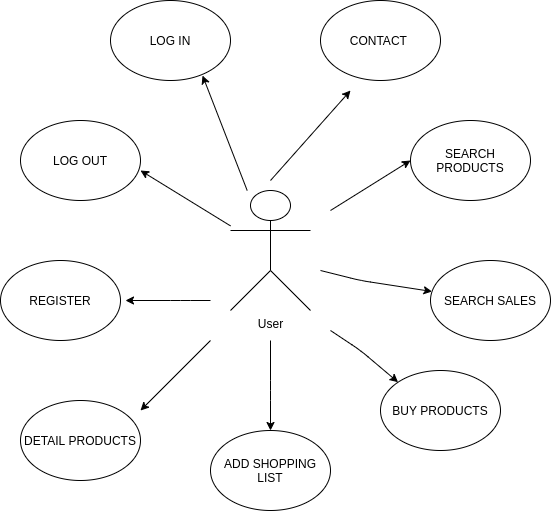

The diagram above was exported from draw.io. Its source (the exported page's mxGraphModel, read from the mxfile embedded in the PNG):
<mxGraphModel dx="1422" dy="700" grid="1" gridSize="10" guides="1" tooltips="1" connect="1" arrows="1" fold="1" page="1" pageScale="1" pageWidth="827" pageHeight="1169" math="0" shadow="0">
  <root>
    <mxCell id="0" />
    <mxCell id="1" parent="0" />
    <mxCell id="YclcrZCN-1c6C7SreHeH-1" value="User" style="shape=umlActor;verticalLabelPosition=bottom;labelBackgroundColor=#ffffff;verticalAlign=top;html=1;outlineConnect=0;" vertex="1" parent="1">
      <mxGeometry x="370" y="280" width="80" height="120" as="geometry" />
    </mxCell>
    <mxCell id="YclcrZCN-1c6C7SreHeH-2" value="LOG IN" style="ellipse;whiteSpace=wrap;html=1;" vertex="1" parent="1">
      <mxGeometry x="250" y="90" width="120" height="80" as="geometry" />
    </mxCell>
    <mxCell id="YclcrZCN-1c6C7SreHeH-3" value="ADD SHOPPING LIST" style="ellipse;whiteSpace=wrap;html=1;" vertex="1" parent="1">
      <mxGeometry x="350" y="520" width="120" height="80" as="geometry" />
    </mxCell>
    <mxCell id="YclcrZCN-1c6C7SreHeH-4" value="SEARCH PRODUCTS" style="ellipse;whiteSpace=wrap;html=1;" vertex="1" parent="1">
      <mxGeometry x="550" y="210" width="120" height="80" as="geometry" />
    </mxCell>
    <mxCell id="YclcrZCN-1c6C7SreHeH-5" value="DETAIL PRODUCTS" style="ellipse;whiteSpace=wrap;html=1;" vertex="1" parent="1">
      <mxGeometry x="160" y="490" width="120" height="80" as="geometry" />
    </mxCell>
    <mxCell id="YclcrZCN-1c6C7SreHeH-6" value="" style="endArrow=classic;html=1;" edge="1" parent="1">
      <mxGeometry width="50" height="50" relative="1" as="geometry">
        <mxPoint x="410" y="270" as="sourcePoint" />
        <mxPoint x="490" y="180" as="targetPoint" />
      </mxGeometry>
    </mxCell>
    <mxCell id="YclcrZCN-1c6C7SreHeH-7" value="" style="endArrow=classic;html=1;entryX=0.5;entryY=0;entryDx=0;entryDy=0;" edge="1" parent="1" target="YclcrZCN-1c6C7SreHeH-3">
      <mxGeometry width="50" height="50" relative="1" as="geometry">
        <mxPoint x="410" y="430" as="sourcePoint" />
        <mxPoint x="560" y="420" as="targetPoint" />
        <Array as="points">
          <mxPoint x="410" y="480" />
        </Array>
      </mxGeometry>
    </mxCell>
    <mxCell id="YclcrZCN-1c6C7SreHeH-8" value="" style="endArrow=classic;html=1;" edge="1" parent="1">
      <mxGeometry width="50" height="50" relative="1" as="geometry">
        <mxPoint x="350" y="430" as="sourcePoint" />
        <mxPoint x="280" y="500" as="targetPoint" />
      </mxGeometry>
    </mxCell>
    <mxCell id="YclcrZCN-1c6C7SreHeH-9" value="" style="endArrow=classic;html=1;entryX=0;entryY=0.5;entryDx=0;entryDy=0;" edge="1" parent="1" target="YclcrZCN-1c6C7SreHeH-4">
      <mxGeometry width="50" height="50" relative="1" as="geometry">
        <mxPoint x="470" y="300" as="sourcePoint" />
        <mxPoint x="460" y="280" as="targetPoint" />
      </mxGeometry>
    </mxCell>
    <mxCell id="YclcrZCN-1c6C7SreHeH-10" value="SEARCH SALES" style="ellipse;whiteSpace=wrap;html=1;" vertex="1" parent="1">
      <mxGeometry x="570" y="350" width="120" height="80" as="geometry" />
    </mxCell>
    <mxCell id="YclcrZCN-1c6C7SreHeH-11" value="LOG OUT" style="ellipse;whiteSpace=wrap;html=1;" vertex="1" parent="1">
      <mxGeometry x="160" y="210" width="120" height="80" as="geometry" />
    </mxCell>
    <mxCell id="YclcrZCN-1c6C7SreHeH-12" value="" style="endArrow=classic;html=1;entryX=1;entryY=0.5;entryDx=0;entryDy=0;" edge="1" parent="1" source="YclcrZCN-1c6C7SreHeH-1">
      <mxGeometry width="50" height="50" relative="1" as="geometry">
        <mxPoint x="360" y="180" as="sourcePoint" />
        <mxPoint x="280" y="260" as="targetPoint" />
      </mxGeometry>
    </mxCell>
    <mxCell id="YclcrZCN-1c6C7SreHeH-13" value="" style="endArrow=classic;html=1;" edge="1" parent="1" target="YclcrZCN-1c6C7SreHeH-10">
      <mxGeometry width="50" height="50" relative="1" as="geometry">
        <mxPoint x="460" y="360" as="sourcePoint" />
        <mxPoint x="550" y="250" as="targetPoint" />
        <Array as="points">
          <mxPoint x="500" y="370" />
        </Array>
      </mxGeometry>
    </mxCell>
    <mxCell id="YclcrZCN-1c6C7SreHeH-16" value="REGISTER" style="ellipse;whiteSpace=wrap;html=1;" vertex="1" parent="1">
      <mxGeometry x="140" y="350" width="120" height="80" as="geometry" />
    </mxCell>
    <mxCell id="YclcrZCN-1c6C7SreHeH-17" value="BUY PRODUCTS" style="ellipse;whiteSpace=wrap;html=1;" vertex="1" parent="1">
      <mxGeometry x="520" y="460" width="120" height="80" as="geometry" />
    </mxCell>
    <mxCell id="YclcrZCN-1c6C7SreHeH-18" value="" style="endArrow=classic;html=1;entryX=0;entryY=0;entryDx=0;entryDy=0;" edge="1" parent="1" target="YclcrZCN-1c6C7SreHeH-17">
      <mxGeometry width="50" height="50" relative="1" as="geometry">
        <mxPoint x="470" y="420" as="sourcePoint" />
        <mxPoint x="500" y="480" as="targetPoint" />
        <Array as="points">
          <mxPoint x="500" y="440" />
        </Array>
      </mxGeometry>
    </mxCell>
    <mxCell id="YclcrZCN-1c6C7SreHeH-19" value="" style="endArrow=classic;html=1;" edge="1" parent="1">
      <mxGeometry width="50" height="50" relative="1" as="geometry">
        <mxPoint x="350" y="390" as="sourcePoint" />
        <mxPoint x="265" y="390" as="targetPoint" />
        <Array as="points">
          <mxPoint x="320" y="390" />
        </Array>
      </mxGeometry>
    </mxCell>
    <mxCell id="YclcrZCN-1c6C7SreHeH-20" value="CONTACT&amp;nbsp;" style="ellipse;whiteSpace=wrap;html=1;" vertex="1" parent="1">
      <mxGeometry x="460" y="90" width="120" height="80" as="geometry" />
    </mxCell>
    <mxCell id="YclcrZCN-1c6C7SreHeH-21" value="" style="endArrow=classic;html=1;entryX=0.767;entryY=0.938;entryDx=0;entryDy=0;entryPerimeter=0;" edge="1" parent="1" source="YclcrZCN-1c6C7SreHeH-1" target="YclcrZCN-1c6C7SreHeH-2">
      <mxGeometry width="50" height="50" relative="1" as="geometry">
        <mxPoint x="400" y="240" as="sourcePoint" />
        <mxPoint x="500" y="190" as="targetPoint" />
        <Array as="points" />
      </mxGeometry>
    </mxCell>
  </root>
</mxGraphModel>